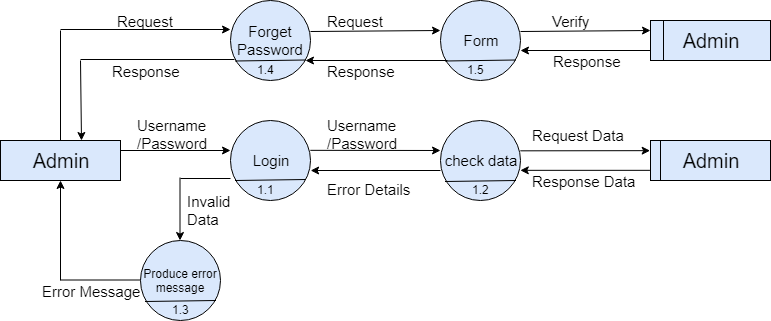

The diagram above was exported from draw.io. Its source (the exported page's mxGraphModel, read from the mxfile embedded in the PNG):
<mxGraphModel dx="840" dy="484" grid="1" gridSize="10" guides="1" tooltips="1" connect="1" arrows="1" fold="1" page="1" pageScale="1" pageWidth="850" pageHeight="1100" math="0" shadow="0">
  <root>
    <mxCell id="0" />
    <mxCell id="1" parent="0" />
    <mxCell id="HuEgNo-o9nVbK7Ny0AyO-1" value="&lt;font style=&quot;font-size: 20px&quot;&gt;Admin&lt;/font&gt;" style="rounded=0;whiteSpace=wrap;html=1;fillColor=#dae8fc;strokeColor=#000000;" vertex="1" parent="1">
      <mxGeometry x="60" y="200" width="120" height="40" as="geometry" />
    </mxCell>
    <mxCell id="HuEgNo-o9nVbK7Ny0AyO-2" value="&lt;font style=&quot;font-size: 15px&quot;&gt;Forget Password&lt;/font&gt;" style="ellipse;whiteSpace=wrap;html=1;aspect=fixed;fillColor=#dae8fc;strokeColor=#000000;" vertex="1" parent="1">
      <mxGeometry x="290" y="60" width="80" height="80" as="geometry" />
    </mxCell>
    <mxCell id="HuEgNo-o9nVbK7Ny0AyO-3" value="&lt;font style=&quot;font-size: 15px&quot;&gt;Form&lt;/font&gt;" style="ellipse;whiteSpace=wrap;html=1;aspect=fixed;fillColor=#dae8fc;strokeColor=#000000;" vertex="1" parent="1">
      <mxGeometry x="500" y="60" width="80" height="80" as="geometry" />
    </mxCell>
    <mxCell id="HuEgNo-o9nVbK7Ny0AyO-4" value="&lt;span&gt;&lt;font style=&quot;font-size: 20px&quot;&gt;Admin&lt;/font&gt;&lt;/span&gt;" style="rounded=0;whiteSpace=wrap;html=1;fillColor=#dae8fc;strokeColor=#000000;" vertex="1" parent="1">
      <mxGeometry x="710" y="80" width="120" height="40" as="geometry" />
    </mxCell>
    <mxCell id="HuEgNo-o9nVbK7Ny0AyO-5" value="" style="endArrow=classic;html=1;entryX=0;entryY=0.363;entryDx=0;entryDy=0;entryPerimeter=0;" edge="1" parent="1" target="HuEgNo-o9nVbK7Ny0AyO-2">
      <mxGeometry width="50" height="50" relative="1" as="geometry">
        <mxPoint x="120" y="89" as="sourcePoint" />
        <mxPoint x="90" y="160" as="targetPoint" />
      </mxGeometry>
    </mxCell>
    <mxCell id="HuEgNo-o9nVbK7Ny0AyO-6" value="" style="endArrow=classic;html=1;entryX=0;entryY=0.363;entryDx=0;entryDy=0;entryPerimeter=0;exitX=1;exitY=0.25;exitDx=0;exitDy=0;" edge="1" parent="1">
      <mxGeometry width="50" height="50" relative="1" as="geometry">
        <mxPoint x="370" y="91" as="sourcePoint" />
        <mxPoint x="500" y="90" as="targetPoint" />
      </mxGeometry>
    </mxCell>
    <mxCell id="HuEgNo-o9nVbK7Ny0AyO-7" value="" style="endArrow=classic;html=1;entryX=0;entryY=0.363;entryDx=0;entryDy=0;entryPerimeter=0;exitX=1;exitY=0.25;exitDx=0;exitDy=0;" edge="1" parent="1">
      <mxGeometry width="50" height="50" relative="1" as="geometry">
        <mxPoint x="580" y="91" as="sourcePoint" />
        <mxPoint x="710" y="90" as="targetPoint" />
      </mxGeometry>
    </mxCell>
    <mxCell id="HuEgNo-o9nVbK7Ny0AyO-8" value="" style="endArrow=none;html=1;exitX=0.5;exitY=0;exitDx=0;exitDy=0;" edge="1" parent="1" source="HuEgNo-o9nVbK7Ny0AyO-1">
      <mxGeometry width="50" height="50" relative="1" as="geometry">
        <mxPoint x="120" y="160" as="sourcePoint" />
        <mxPoint x="120" y="90" as="targetPoint" />
      </mxGeometry>
    </mxCell>
    <mxCell id="HuEgNo-o9nVbK7Ny0AyO-9" value="" style="endArrow=classic;html=1;entryX=0.675;entryY=0;entryDx=0;entryDy=0;entryPerimeter=0;" edge="1" parent="1" target="HuEgNo-o9nVbK7Ny0AyO-1">
      <mxGeometry width="50" height="50" relative="1" as="geometry">
        <mxPoint x="140" y="120" as="sourcePoint" />
        <mxPoint x="140" y="160" as="targetPoint" />
      </mxGeometry>
    </mxCell>
    <mxCell id="HuEgNo-o9nVbK7Ny0AyO-10" value="" style="endArrow=none;html=1;entryX=0.05;entryY=0.738;entryDx=0;entryDy=0;entryPerimeter=0;" edge="1" parent="1" target="HuEgNo-o9nVbK7Ny0AyO-2">
      <mxGeometry width="50" height="50" relative="1" as="geometry">
        <mxPoint x="140" y="119" as="sourcePoint" />
        <mxPoint x="290" y="119" as="targetPoint" />
      </mxGeometry>
    </mxCell>
    <mxCell id="HuEgNo-o9nVbK7Ny0AyO-11" value="" style="endArrow=none;html=1;" edge="1" parent="1">
      <mxGeometry width="50" height="50" relative="1" as="geometry">
        <mxPoint x="723" y="80" as="sourcePoint" />
        <mxPoint x="723" y="120" as="targetPoint" />
      </mxGeometry>
    </mxCell>
    <mxCell id="HuEgNo-o9nVbK7Ny0AyO-12" value="" style="endArrow=classic;html=1;exitX=0;exitY=0.75;exitDx=0;exitDy=0;entryX=1;entryY=0.625;entryDx=0;entryDy=0;entryPerimeter=0;" edge="1" parent="1" source="HuEgNo-o9nVbK7Ny0AyO-4" target="HuEgNo-o9nVbK7Ny0AyO-3">
      <mxGeometry width="50" height="50" relative="1" as="geometry">
        <mxPoint x="70" y="270" as="sourcePoint" />
        <mxPoint x="120" y="220" as="targetPoint" />
      </mxGeometry>
    </mxCell>
    <mxCell id="HuEgNo-o9nVbK7Ny0AyO-13" value="" style="endArrow=classic;html=1;entryX=0.938;entryY=0.75;entryDx=0;entryDy=0;entryPerimeter=0;exitX=0.09;exitY=0.75;exitDx=0;exitDy=0;exitPerimeter=0;" edge="1" parent="1" source="HuEgNo-o9nVbK7Ny0AyO-3" target="HuEgNo-o9nVbK7Ny0AyO-2">
      <mxGeometry width="50" height="50" relative="1" as="geometry">
        <mxPoint x="503" y="118" as="sourcePoint" />
        <mxPoint x="370" y="118" as="targetPoint" />
      </mxGeometry>
    </mxCell>
    <mxCell id="HuEgNo-o9nVbK7Ny0AyO-14" value="&lt;font style=&quot;font-size: 15px&quot;&gt;Login&lt;/font&gt;" style="ellipse;whiteSpace=wrap;html=1;aspect=fixed;fillColor=#dae8fc;strokeColor=#000000;" vertex="1" parent="1">
      <mxGeometry x="290" y="180" width="80" height="80" as="geometry" />
    </mxCell>
    <mxCell id="HuEgNo-o9nVbK7Ny0AyO-15" value="&lt;font style=&quot;font-size: 15px&quot;&gt;check data&lt;/font&gt;" style="ellipse;whiteSpace=wrap;html=1;aspect=fixed;fillColor=#dae8fc;strokeColor=#000000;" vertex="1" parent="1">
      <mxGeometry x="500" y="180" width="80" height="80" as="geometry" />
    </mxCell>
    <mxCell id="HuEgNo-o9nVbK7Ny0AyO-16" value="" style="endArrow=classic;html=1;entryX=0;entryY=0.375;entryDx=0;entryDy=0;entryPerimeter=0;exitX=1;exitY=0.25;exitDx=0;exitDy=0;" edge="1" parent="1" source="HuEgNo-o9nVbK7Ny0AyO-1" target="HuEgNo-o9nVbK7Ny0AyO-14">
      <mxGeometry width="50" height="50" relative="1" as="geometry">
        <mxPoint x="60" y="330" as="sourcePoint" />
        <mxPoint x="110" y="280" as="targetPoint" />
      </mxGeometry>
    </mxCell>
    <mxCell id="HuEgNo-o9nVbK7Ny0AyO-17" value="" style="endArrow=classic;html=1;entryX=-0.005;entryY=0.371;entryDx=0;entryDy=0;entryPerimeter=0;exitX=1;exitY=0.25;exitDx=0;exitDy=0;" edge="1" parent="1" target="HuEgNo-o9nVbK7Ny0AyO-15">
      <mxGeometry width="50" height="50" relative="1" as="geometry">
        <mxPoint x="369.8103448275863" y="209.84482758620692" as="sourcePoint" />
        <mxPoint x="479.4655172413793" y="209.84482758620692" as="targetPoint" />
      </mxGeometry>
    </mxCell>
    <mxCell id="HuEgNo-o9nVbK7Ny0AyO-18" value="&lt;span&gt;&lt;font style=&quot;font-size: 20px&quot;&gt;Admin&lt;/font&gt;&lt;/span&gt;" style="rounded=0;whiteSpace=wrap;html=1;fillColor=#dae8fc;strokeColor=#000000;" vertex="1" parent="1">
      <mxGeometry x="710" y="200" width="120" height="40" as="geometry" />
    </mxCell>
    <mxCell id="HuEgNo-o9nVbK7Ny0AyO-19" value="" style="endArrow=none;html=1;" edge="1" parent="1">
      <mxGeometry width="50" height="50" relative="1" as="geometry">
        <mxPoint x="720" y="200" as="sourcePoint" />
        <mxPoint x="720" y="239.9999999999999" as="targetPoint" />
      </mxGeometry>
    </mxCell>
    <mxCell id="HuEgNo-o9nVbK7Ny0AyO-20" value="" style="endArrow=classic;html=1;entryX=-0.005;entryY=0.371;entryDx=0;entryDy=0;entryPerimeter=0;exitX=1;exitY=0.25;exitDx=0;exitDy=0;" edge="1" parent="1">
      <mxGeometry width="50" height="50" relative="1" as="geometry">
        <mxPoint x="579.8103448275863" y="210.34482758620692" as="sourcePoint" />
        <mxPoint x="709.6206896551726" y="210.15517241379314" as="targetPoint" />
      </mxGeometry>
    </mxCell>
    <mxCell id="HuEgNo-o9nVbK7Ny0AyO-21" value="" style="endArrow=classic;html=1;exitX=0;exitY=0.75;exitDx=0;exitDy=0;entryX=1;entryY=0.625;entryDx=0;entryDy=0;entryPerimeter=0;" edge="1" parent="1">
      <mxGeometry width="50" height="50" relative="1" as="geometry">
        <mxPoint x="709.4655172413793" y="229.84482758620692" as="sourcePoint" />
        <mxPoint x="579.8103448275863" y="229.84482758620692" as="targetPoint" />
      </mxGeometry>
    </mxCell>
    <mxCell id="HuEgNo-o9nVbK7Ny0AyO-22" value="" style="endArrow=classic;html=1;entryX=0.938;entryY=0.75;entryDx=0;entryDy=0;entryPerimeter=0;" edge="1" parent="1">
      <mxGeometry width="50" height="50" relative="1" as="geometry">
        <mxPoint x="500" y="230" as="sourcePoint" />
        <mxPoint x="370.1379310344828" y="230" as="targetPoint" />
      </mxGeometry>
    </mxCell>
    <mxCell id="HuEgNo-o9nVbK7Ny0AyO-23" value="Produce error message" style="ellipse;whiteSpace=wrap;html=1;aspect=fixed;fillColor=#dae8fc;strokeColor=#000000;" vertex="1" parent="1">
      <mxGeometry x="200" y="300" width="80" height="80" as="geometry" />
    </mxCell>
    <mxCell id="HuEgNo-o9nVbK7Ny0AyO-24" value="" style="endArrow=classic;html=1;" edge="1" parent="1">
      <mxGeometry width="50" height="50" relative="1" as="geometry">
        <mxPoint x="239.5" y="237" as="sourcePoint" />
        <mxPoint x="239.5" y="300" as="targetPoint" />
      </mxGeometry>
    </mxCell>
    <mxCell id="HuEgNo-o9nVbK7Ny0AyO-25" value="" style="endArrow=none;html=1;entryX=0;entryY=0.725;entryDx=0;entryDy=0;entryPerimeter=0;" edge="1" parent="1" target="HuEgNo-o9nVbK7Ny0AyO-14">
      <mxGeometry width="50" height="50" relative="1" as="geometry">
        <mxPoint x="240" y="238" as="sourcePoint" />
        <mxPoint x="110" y="400" as="targetPoint" />
      </mxGeometry>
    </mxCell>
    <mxCell id="HuEgNo-o9nVbK7Ny0AyO-26" value="" style="endArrow=none;html=1;" edge="1" parent="1">
      <mxGeometry width="50" height="50" relative="1" as="geometry">
        <mxPoint x="120" y="339.5" as="sourcePoint" />
        <mxPoint x="200" y="339.5" as="targetPoint" />
      </mxGeometry>
    </mxCell>
    <mxCell id="HuEgNo-o9nVbK7Ny0AyO-27" value="" style="endArrow=classic;html=1;entryX=0.5;entryY=1;entryDx=0;entryDy=0;" edge="1" parent="1" target="HuEgNo-o9nVbK7Ny0AyO-1">
      <mxGeometry width="50" height="50" relative="1" as="geometry">
        <mxPoint x="120" y="340" as="sourcePoint" />
        <mxPoint x="110" y="400" as="targetPoint" />
      </mxGeometry>
    </mxCell>
    <mxCell id="HuEgNo-o9nVbK7Ny0AyO-28" value="" style="endArrow=none;html=1;exitX=0.088;exitY=0.75;exitDx=0;exitDy=0;exitPerimeter=0;" edge="1" parent="1">
      <mxGeometry width="50" height="50" relative="1" as="geometry">
        <mxPoint x="294.5" y="240" as="sourcePoint" />
        <mxPoint x="365.5" y="239" as="targetPoint" />
      </mxGeometry>
    </mxCell>
    <mxCell id="HuEgNo-o9nVbK7Ny0AyO-29" value="" style="endArrow=none;html=1;exitX=0.088;exitY=0.75;exitDx=0;exitDy=0;exitPerimeter=0;" edge="1" parent="1">
      <mxGeometry width="50" height="50" relative="1" as="geometry">
        <mxPoint x="204.5" y="361" as="sourcePoint" />
        <mxPoint x="275.5" y="360" as="targetPoint" />
      </mxGeometry>
    </mxCell>
    <mxCell id="HuEgNo-o9nVbK7Ny0AyO-30" value="" style="endArrow=none;html=1;exitX=0.088;exitY=0.75;exitDx=0;exitDy=0;exitPerimeter=0;" edge="1" parent="1">
      <mxGeometry width="50" height="50" relative="1" as="geometry">
        <mxPoint x="504.5" y="120.5" as="sourcePoint" />
        <mxPoint x="575.5" y="119.5" as="targetPoint" />
      </mxGeometry>
    </mxCell>
    <mxCell id="HuEgNo-o9nVbK7Ny0AyO-31" value="" style="endArrow=none;html=1;exitX=0.088;exitY=0.75;exitDx=0;exitDy=0;exitPerimeter=0;" edge="1" parent="1">
      <mxGeometry width="50" height="50" relative="1" as="geometry">
        <mxPoint x="504.5" y="241" as="sourcePoint" />
        <mxPoint x="575.5" y="240" as="targetPoint" />
      </mxGeometry>
    </mxCell>
    <mxCell id="HuEgNo-o9nVbK7Ny0AyO-32" value="" style="endArrow=none;html=1;exitX=0.088;exitY=0.75;exitDx=0;exitDy=0;exitPerimeter=0;" edge="1" parent="1">
      <mxGeometry width="50" height="50" relative="1" as="geometry">
        <mxPoint x="294.5" y="120.5" as="sourcePoint" />
        <mxPoint x="365.5" y="119.5" as="targetPoint" />
      </mxGeometry>
    </mxCell>
    <mxCell id="HuEgNo-o9nVbK7Ny0AyO-33" value="1.4" style="text;html=1;resizable=0;points=[];autosize=1;align=left;verticalAlign=top;spacingTop=-4;" vertex="1" parent="1">
      <mxGeometry x="315" y="120" width="30" height="20" as="geometry" />
    </mxCell>
    <mxCell id="HuEgNo-o9nVbK7Ny0AyO-34" value="1.5" style="text;html=1;resizable=0;points=[];autosize=1;align=left;verticalAlign=top;spacingTop=-4;" vertex="1" parent="1">
      <mxGeometry x="525" y="120" width="30" height="20" as="geometry" />
    </mxCell>
    <mxCell id="HuEgNo-o9nVbK7Ny0AyO-35" value="1.1" style="text;html=1;resizable=0;points=[];autosize=1;align=left;verticalAlign=top;spacingTop=-4;" vertex="1" parent="1">
      <mxGeometry x="315" y="240" width="30" height="20" as="geometry" />
    </mxCell>
    <mxCell id="HuEgNo-o9nVbK7Ny0AyO-36" value="1.2" style="text;html=1;resizable=0;points=[];autosize=1;align=left;verticalAlign=top;spacingTop=-4;" vertex="1" parent="1">
      <mxGeometry x="530" y="240" width="30" height="20" as="geometry" />
    </mxCell>
    <mxCell id="HuEgNo-o9nVbK7Ny0AyO-37" value="1.3" style="text;html=1;resizable=0;points=[];autosize=1;align=left;verticalAlign=top;spacingTop=-4;" vertex="1" parent="1">
      <mxGeometry x="230" y="360" width="30" height="20" as="geometry" />
    </mxCell>
    <mxCell id="yU-mvpHzL98W7VuxthbS-3" value="&lt;span style=&quot;font-size: 15px&quot;&gt;Verify&lt;/span&gt;" style="text;html=1;resizable=0;points=[];autosize=1;align=left;verticalAlign=top;spacingTop=-4;" vertex="1" parent="1">
      <mxGeometry x="610" y="70" width="50" height="20" as="geometry" />
    </mxCell>
    <mxCell id="yU-mvpHzL98W7VuxthbS-4" value="&lt;font style=&quot;font-size: 15px&quot;&gt;Response&lt;/font&gt;" style="text;html=1;resizable=0;points=[];autosize=1;align=left;verticalAlign=top;spacingTop=-4;" vertex="1" parent="1">
      <mxGeometry x="611" y="110" width="80" height="20" as="geometry" />
    </mxCell>
    <mxCell id="yU-mvpHzL98W7VuxthbS-7" value="&lt;font style=&quot;font-size: 15px&quot;&gt;Response&lt;/font&gt;" style="text;html=1;resizable=0;points=[];autosize=1;align=left;verticalAlign=top;spacingTop=-4;" vertex="1" parent="1">
      <mxGeometry x="385" y="120" width="80" height="20" as="geometry" />
    </mxCell>
    <mxCell id="yU-mvpHzL98W7VuxthbS-8" value="&lt;font style=&quot;font-size: 15px&quot;&gt;Request&lt;/font&gt;" style="text;html=1;resizable=0;points=[];autosize=1;align=left;verticalAlign=top;spacingTop=-4;" vertex="1" parent="1">
      <mxGeometry x="385" y="70" width="70" height="20" as="geometry" />
    </mxCell>
    <mxCell id="yU-mvpHzL98W7VuxthbS-9" value="&lt;font style=&quot;font-size: 15px&quot;&gt;Request&lt;/font&gt;" style="text;html=1;resizable=0;points=[];autosize=1;align=left;verticalAlign=top;spacingTop=-4;" vertex="1" parent="1">
      <mxGeometry x="175" y="70" width="70" height="20" as="geometry" />
    </mxCell>
    <mxCell id="yU-mvpHzL98W7VuxthbS-10" value="&lt;font style=&quot;font-size: 15px&quot;&gt;Response&lt;/font&gt;" style="text;html=1;resizable=0;points=[];autosize=1;align=left;verticalAlign=top;spacingTop=-4;" vertex="1" parent="1">
      <mxGeometry x="170" y="120" width="80" height="20" as="geometry" />
    </mxCell>
    <mxCell id="yU-mvpHzL98W7VuxthbS-13" value="&lt;font style=&quot;font-size: 15px&quot;&gt;Username&lt;br&gt;/Password&lt;/font&gt;" style="text;html=1;resizable=0;points=[];autosize=1;align=left;verticalAlign=top;spacingTop=-4;" vertex="1" parent="1">
      <mxGeometry x="195" y="174" width="90" height="30" as="geometry" />
    </mxCell>
    <mxCell id="yU-mvpHzL98W7VuxthbS-14" value="&lt;font style=&quot;font-size: 15px&quot;&gt;Error Message&lt;/font&gt;" style="text;html=1;resizable=0;points=[];autosize=1;align=left;verticalAlign=top;spacingTop=-4;" vertex="1" parent="1">
      <mxGeometry x="100" y="340" width="110" height="20" as="geometry" />
    </mxCell>
    <mxCell id="yU-mvpHzL98W7VuxthbS-15" value="&lt;font style=&quot;font-size: 15px&quot;&gt;Invalid &lt;br&gt;Data&lt;/font&gt;" style="text;html=1;resizable=0;points=[];autosize=1;align=left;verticalAlign=top;spacingTop=-4;rotation=0;" vertex="1" parent="1">
      <mxGeometry x="245" y="250" width="60" height="30" as="geometry" />
    </mxCell>
    <mxCell id="yU-mvpHzL98W7VuxthbS-16" value="&lt;font style=&quot;font-size: 15px&quot;&gt;Username&lt;br&gt;/Password&lt;/font&gt;" style="text;html=1;resizable=0;points=[];autosize=1;align=left;verticalAlign=top;spacingTop=-4;" vertex="1" parent="1">
      <mxGeometry x="385" y="174" width="90" height="30" as="geometry" />
    </mxCell>
    <mxCell id="yU-mvpHzL98W7VuxthbS-17" value="&lt;font style=&quot;font-size: 15px&quot;&gt;Request Data&lt;/font&gt;" style="text;html=1;resizable=0;points=[];autosize=1;align=left;verticalAlign=top;spacingTop=-4;" vertex="1" parent="1">
      <mxGeometry x="590" y="184" width="110" height="20" as="geometry" />
    </mxCell>
    <mxCell id="yU-mvpHzL98W7VuxthbS-18" value="&lt;font style=&quot;font-size: 15px&quot;&gt;Response Data&lt;/font&gt;" style="text;html=1;resizable=0;points=[];autosize=1;align=left;verticalAlign=top;spacingTop=-4;" vertex="1" parent="1">
      <mxGeometry x="590" y="230" width="120" height="20" as="geometry" />
    </mxCell>
    <mxCell id="yU-mvpHzL98W7VuxthbS-19" value="&lt;font style=&quot;font-size: 15px&quot;&gt;Error Details&lt;/font&gt;" style="text;html=1;resizable=0;points=[];autosize=1;align=left;verticalAlign=top;spacingTop=-4;" vertex="1" parent="1">
      <mxGeometry x="385" y="238" width="100" height="20" as="geometry" />
    </mxCell>
  </root>
</mxGraphModel>